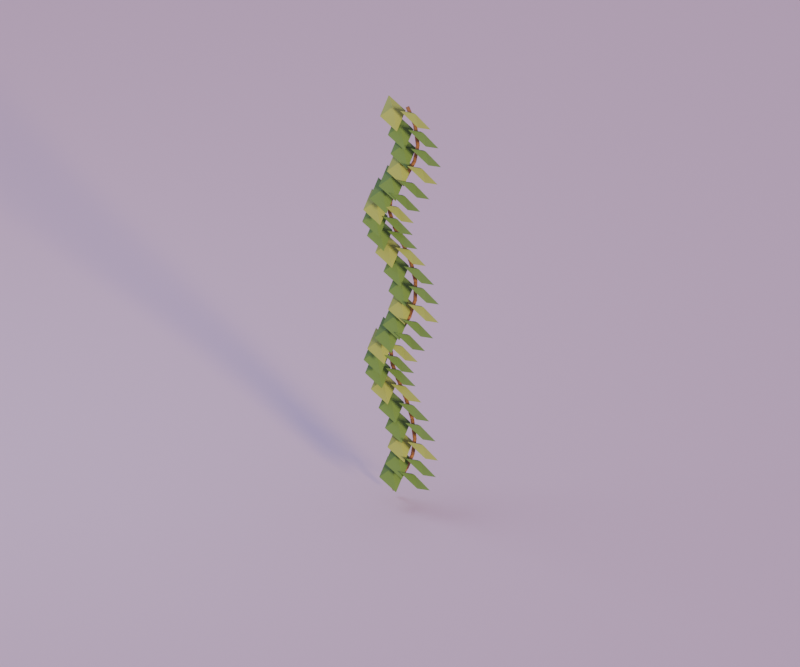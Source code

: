 # Source: vine_hanging.blend  (saved by Blender 5.2.44; exported with 4.5.12 LTS)
import bpy
from mathutils import Matrix  # noqa: F401  (used for matrix-valued properties, if any)

bpy.ops.wm.read_factory_settings(use_empty=True)
scene = bpy.context.scene
scene.name = 'Scene'

# ---- materials (node trees are filled in below, after node groups)
mat_wood = bpy.data.materials.new('wood')
mat_wood.diffuse_color = (0.3095, 0.15, 0.05781, 1.0)
mat_leaf_light = bpy.data.materials.new('leaf_light')
mat_leaf_light.diffuse_color = (0.314, 0.4287, 0.09759, 1.0)
mat_leaf = bpy.data.materials.new('leaf')
mat_leaf.diffuse_color = (0.1248, 0.2623, 0.0648, 1.0)
mat_cloud = bpy.data.materials.new('cloud')
mat_cloud.diffuse_color = (0.807, 0.6584, 0.7913, 1.0)

# ---- material node trees
mat_wood.use_nodes = True; mat_wood.node_tree.nodes.clear()
_N = mat_wood.node_tree.nodes; _L = mat_wood.node_tree.links
n0 = _N.new('ShaderNodeBsdfPrincipled'); n0.name = 'Principled BSDF'; n0.location = (-200, 100)
n0.inputs[0].default_value = (0.3095, 0.15, 0.05781, 1.0)
n0.inputs[2].default_value = 0.8
n0.inputs[10].default_value = 0.005
n1 = _N.new('ShaderNodeOutputMaterial'); n1.name = 'Material Output'; n1.location = (200, 100)
_L.new(n0.outputs[0], n1.inputs[0])
n1.is_active_output = True
mat_leaf_light.use_nodes = True; mat_leaf_light.node_tree.nodes.clear()
_N = mat_leaf_light.node_tree.nodes; _L = mat_leaf_light.node_tree.links
n0 = _N.new('ShaderNodeBsdfPrincipled'); n0.name = 'Principled BSDF'; n0.location = (-200, 100)
n0.inputs[0].default_value = (0.314, 0.4287, 0.09759, 1.0)
n0.inputs[2].default_value = 0.8
n0.inputs[10].default_value = 0.005
n1 = _N.new('ShaderNodeOutputMaterial'); n1.name = 'Material Output'; n1.location = (200, 100)
_L.new(n0.outputs[0], n1.inputs[0])
n1.is_active_output = True
mat_leaf.use_nodes = True; mat_leaf.node_tree.nodes.clear()
_N = mat_leaf.node_tree.nodes; _L = mat_leaf.node_tree.links
n0 = _N.new('ShaderNodeBsdfPrincipled'); n0.name = 'Principled BSDF'; n0.location = (-200, 100)
n0.inputs[0].default_value = (0.1248, 0.2623, 0.0648, 1.0)
n0.inputs[2].default_value = 0.8
n0.inputs[10].default_value = 0.005
n1 = _N.new('ShaderNodeOutputMaterial'); n1.name = 'Material Output'; n1.location = (200, 100)
_L.new(n0.outputs[0], n1.inputs[0])
n1.is_active_output = True
mat_cloud.use_nodes = True; mat_cloud.node_tree.nodes.clear()
_N = mat_cloud.node_tree.nodes; _L = mat_cloud.node_tree.links
n0 = _N.new('ShaderNodeBsdfPrincipled'); n0.name = 'Principled BSDF'; n0.location = (-200, 100)
n0.inputs[0].default_value = (0.807, 0.6584, 0.7913, 1.0)
n0.inputs[2].default_value = 0.8
n0.inputs[10].default_value = 0.005
n1 = _N.new('ShaderNodeOutputMaterial'); n1.name = 'Material Output'; n1.location = (200, 100)
_L.new(n0.outputs[0], n1.inputs[0])
n1.is_active_output = True

# ---- world
world_dusk_environment = bpy.data.worlds.new('dusk_environment'); scene.world = world_dusk_environment
world_dusk_environment.use_nodes = True; world_dusk_environment.node_tree.nodes.clear()
_N = world_dusk_environment.node_tree.nodes; _L = world_dusk_environment.node_tree.links
n0 = _N.new('ShaderNodeBackground'); n0.name = 'Background'; n0.location = (-200, 100)
n0.inputs[0].default_value = (0.4793, 0.3916, 0.6867, 1.0)
n0.inputs[1].default_value = 0.6
n1 = _N.new('ShaderNodeOutputWorld'); n1.name = 'World Output'; n1.location = (200, 100)
_L.new(n0.outputs[0], n1.inputs[0])
n1.is_active_output = True

# ---- cameras
cam_camera = bpy.data.cameras.new('camera')
cam_camera.type = 'ORTHO'
cam_camera.lens = 45.0
cam_camera.ortho_scale = 6.6

# ---- lights
light_sunset_key = bpy.data.lights.new('sunset_key', 'SUN')
light_sunset_key.color = (1.0, 0.6939, 0.3515)
light_sunset_key.angle = 0.16
light_sunset_key.energy = 2.7
light_lavender_fill = bpy.data.lights.new('lavender_fill', 'AREA')
light_lavender_fill.color = (0.624, 0.6939, 0.9387)
light_lavender_fill.energy = 130.7
light_lavender_fill.shape = 'DISK'
light_lavender_fill.size = 4.29

# ---- meshes
me_vine_hanging_mesh = bpy.data.meshes.new('vine_hanging_mesh')
me_vine_hanging_mesh.from_pydata([(-0.003126, 0.09673, 3.634), (-0.01471, 0.1107, 3.625), (-0.006166, 0.1285, 3.629), (0.0107, 0.1255, 3.639), (0.01257, 0.1059, 3.642), (0.08271, 0.08145, 3.489), (0.07113, 0.09544, 3.48), (0.07967, 0.1132, 3.484), (0.09653, 0.1102, 3.494), (0.09841, 0.09058, 3.497), (0.07526, 0.08476, 3.489), (0.07076, 0.1031, 3.482), (0.08689, 0.1147, 3.485), (0.1014, 0.1034, 3.493), (0.09418, 0.08494, 3.495), (0.125, 0.04609, 3.344), (0.1205, 0.06447, 3.337), (0.1367, 0.076, 3.34), (0.1511, 0.06476, 3.348), (0.144, 0.04627, 3.35), (0.1187, 0.06226, 3.344), (0.1328, 0.07562, 3.339), (0.1506, 0.06673, 3.341), (0.1475, 0.04787, 3.347), (0.1278, 0.04511, 3.348), (0.1115, 0.0184, 3.199), (0.1256, 0.03176, 3.194), (0.1434, 0.02286, 3.196), (0.1403, 0.004006, 3.202), (0.1206, 0.001249, 3.203), (0.1211, 0.03107, 3.199), (0.1394, 0.0266, 3.192), (0.1423, 0.007007, 3.194), (0.1259, -0.0006357, 3.203), (0.1128, 0.01424, 3.206), (0.06, 0.002641, 3.054), (0.07825, -0.001827, 3.047), (0.08118, -0.02142, 3.049), (0.06475, -0.02907, 3.058), (0.05166, -0.01419, 3.061), (0.06724, 0.004226, 3.054), (0.08095, -0.007578, 3.045), (0.07562, -0.02656, 3.048), (0.05861, -0.02649, 3.059), (0.05343, -0.007463, 3.062), (-0.02216, 0.004601, 2.909), (-0.008446, -0.007203, 2.9), (-0.01378, -0.02619, 2.903), (-0.03079, -0.02612, 2.914), (-0.03597, -0.007088, 2.917), (-0.01644, 0.003586, 2.909), (-0.007335, -0.0122, 2.901), (-0.01881, -0.02826, 2.904), (-0.03501, -0.0224, 2.914), (-0.03355, -0.002715, 2.917), (-0.09657, 0.03259, 2.764), (-0.08746, 0.0168, 2.756), (-0.09893, 0.0007397, 2.759), (-0.1151, 0.006604, 2.769), (-0.1137, 0.02629, 2.772), (-0.08937, 0.02758, 2.764), (-0.08864, 0.008522, 2.758), (-0.1069, 0.0006328, 2.76), (-0.1189, 0.01482, 2.767), (-0.108, 0.03147, 2.77), (-0.1266, 0.07157, 2.619), (-0.1258, 0.05251, 2.613), (-0.1441, 0.04462, 2.615), (-0.156, 0.05881, 2.622), (-0.1452, 0.07546, 2.625), (-0.1247, 0.05231, 2.619), (-0.1425, 0.04452, 2.614), (-0.1562, 0.05894, 2.616), (-0.1469, 0.07565, 2.622), (-0.1274, 0.07155, 2.623), (-0.1033, 0.0906, 2.474), (-0.1211, 0.08281, 2.469), (-0.1349, 0.09723, 2.471), (-0.1255, 0.1139, 2.477), (-0.1061, 0.1098, 2.478), (-0.1148, 0.08223, 2.474), (-0.1313, 0.09083, 2.466), (-0.1297, 0.1106, 2.469), (-0.1122, 0.1142, 2.478), (-0.103, 0.09665, 2.481), (-0.04383, 0.09681, 2.329), (-0.06037, 0.1054, 2.321), (-0.05878, 0.1251, 2.324), (-0.04127, 0.1287, 2.333), (-0.03203, 0.1112, 2.336), (-0.0502, 0.09672, 2.329), (-0.06161, 0.1107, 2.32), (-0.05317, 0.1285, 2.323), (-0.03656, 0.1255, 2.334), (-0.03473, 0.1059, 2.337), (0.04052, 0.08073, 2.184), (0.02912, 0.09467, 2.175), (0.03755, 0.1125, 2.178), (0.05416, 0.1096, 2.189), (0.056, 0.08993, 2.192), (0.0354, 0.08251, 2.184), (0.0286, 0.09952, 2.176), (0.04235, 0.1137, 2.179), (0.05765, 0.1055, 2.189), (0.05336, 0.08618, 2.192), (0.1078, 0.04348, 2.039), (0.101, 0.06049, 2.031), (0.1148, 0.07467, 2.034), (0.1301, 0.06642, 2.044), (0.1258, 0.04714, 2.047), (0.1009, 0.05035, 2.039), (0.104, 0.06939, 2.033), (0.1235, 0.0733, 2.035), (0.1325, 0.05668, 2.042), (0.1185, 0.04249, 2.044), (0.1246, 0.006623, 1.894), (0.1276, 0.02566, 1.888), (0.1471, 0.02958, 1.89), (0.1561, 0.01295, 1.897), (0.1422, -0.001233, 1.899), (0.129, 0.02802, 1.894), (0.1484, 0.02845, 1.889), (0.1556, 0.0099, 1.891), (0.1406, -0.00199, 1.897), (0.1242, 0.009209, 1.898), (0.09396, 0.0001719, 1.749), (0.1134, 0.0005992, 1.744), (0.1206, -0.01795, 1.746), (0.1056, -0.02984, 1.752), (0.08919, -0.01864, 1.753), (0.1048, 0.003867, 1.749), (0.1188, -0.00808, 1.741), (0.1131, -0.02701, 1.744), (0.09558, -0.02676, 1.753), (0.09043, -0.007676, 1.756), (0.02582, 0.004992, 1.604), (0.03985, -0.006956, 1.596), (0.03415, -0.02588, 1.599), (0.01661, -0.02563, 1.608), (0.01145, -0.006552, 1.611), (0.03089, 0.00414, 1.604), (0.04008, -0.01125, 1.595), (0.02922, -0.02769, 1.598), (0.01332, -0.02245, 1.609), (0.01435, -0.00278, 1.613), (-0.05888, 0.03371, 1.459), (-0.04969, 0.01831, 1.45), (-0.06055, 0.001879, 1.453), (-0.07645, 0.007117, 1.464), (-0.07542, 0.02679, 1.468), (-0.05444, 0.03148, 1.459), (-0.04949, 0.01366, 1.451), (-0.06487, 0.001231, 1.454), (-0.07933, 0.01137, 1.463), (-0.07288, 0.03007, 1.466), (-0.1173, 0.07558, 1.314), (-0.1124, 0.05776, 1.306), (-0.1277, 0.04534, 1.309), (-0.1422, 0.05548, 1.318), (-0.1358, 0.07417, 1.321), (-0.1106, 0.06582, 1.314), (-0.1182, 0.04781, 1.309), (-0.138, 0.04895, 1.311), (-0.1428, 0.06766, 1.316), (-0.1258, 0.07809, 1.318), (-0.1202, 0.1037, 1.169), (-0.1277, 0.08571, 1.164), (-0.1476, 0.08685, 1.166), (-0.1523, 0.1056, 1.171), (-0.1354, 0.116, 1.173), (-0.1319, 0.08324, 1.169), (-0.1499, 0.09026, 1.163), (-0.1495, 0.1101, 1.165), (-0.1314, 0.1154, 1.172), (-0.1205, 0.09878, 1.174), (-0.08413, 0.09711, 1.024), (-0.1021, 0.1041, 1.018), (-0.1018, 0.124, 1.02), (-0.08363, 0.1293, 1.027), (-0.07272, 0.1127, 1.029), (-0.09214, 0.09675, 1.024), (-0.1035, 0.111, 1.015), (-0.09464, 0.1286, 1.019), (-0.0778, 0.1253, 1.029), (-0.07626, 0.1056, 1.032), (-0.007111, 0.08007, 0.8787), (-0.01847, 0.09427, 0.8704), (-0.009606, 0.1119, 0.8736), (0.007228, 0.1086, 0.8838), (0.00877, 0.08892, 0.887), (-0.01088, 0.08128, 0.8787), (-0.01832, 0.09757, 0.8698), (-0.005747, 0.1127, 0.8732), (0.009463, 0.1058, 0.8842), (0.006292, 0.08637, 0.8876), (0.0757, 0.04189, 0.7337), (0.06826, 0.05818, 0.7248), (0.08083, 0.07334, 0.7282), (0.09604, 0.06642, 0.7392), (0.09287, 0.04698, 0.7426), (0.0718, 0.04435, 0.7337), (0.06815, 0.06277, 0.7269), (0.08467, 0.07371, 0.7295), (0.09853, 0.06205, 0.7379), (0.09057, 0.04391, 0.7405), (0.1236, 0.0007818, 0.5887), (0.1199, 0.0192, 0.5819), (0.1364, 0.03014, 0.5845), (0.1503, 0.01848, 0.5929), (0.1423, 0.0003342, 0.5955), (0.1178, 0.01673, 0.5887), (0.1321, 0.03034, 0.5857), (0.1498, 0.02107, 0.5868), (0.1464, 0.00174, 0.5906), (0.1266, -0.000944, 0.5917), (0.113, -0.01053, 0.4437), (0.1273, 0.00308, 0.4407), (0.145, -0.006185, 0.4418), (0.1416, -0.02552, 0.4456), (0.1218, -0.0282, 0.4467), (0.1303, 0.003521, 0.4437), (0.1448, -0.008692, 0.4376), (0.1385, -0.02751, 0.4399), (0.12, -0.02693, 0.4475), (0.1149, -0.007748, 0.4498), (0.07092, 0.005394, 0.2987), (0.0855, -0.006819, 0.2926), (0.07919, -0.02564, 0.2949), (0.06071, -0.02505, 0.3025), (0.05559, -0.005875, 0.3048), (0.07584, 0.004504, 0.2987), (0.08492, -0.01097, 0.2899), (0.07391, -0.02731, 0.2933), (0.05803, -0.02193, 0.3041), (0.05921, -0.00227, 0.3075), (-0.01312, 0.03463, 0.1537), (-0.00404, 0.01915, 0.1449), (-0.01505, 0.00281, 0.1483), (-0.03093, 0.00819, 0.1591), (-0.02975, 0.02786, 0.1625), (-0.01045, 0.03346, 0.1537), (-0.004093, 0.01662, 0.145), (-0.01775, 0.002419, 0.1483), (-0.03255, 0.01047, 0.1591), (-0.02804, 0.02966, 0.1624), (-0.09167, 0.07767, 0.008693), (-0.08531, 0.06083, 0.0), (-0.09897, 0.04663, 0.003321), (-0.1138, 0.05468, 0.01407), (-0.1093, 0.07387, 0.01739), (-0.2044, 0.1513, 3.667), (-0.03517, 0.144, 3.575), (-0.01587, -0.02435, 3.461), (-0.1851, -0.01701, 3.553), (-0.1101, 0.06347, 3.624), (0.01558, -0.02435, 3.667), (0.03487, 0.144, 3.575), (0.2041, 0.1513, 3.461), (0.1848, -0.01701, 3.553), (0.1099, 0.06347, 3.624), (-0.1186, 0.136, 3.522), (0.05067, 0.1287, 3.43), (0.06996, -0.03964, 3.316), (-0.09929, -0.0323, 3.408), (-0.02431, 0.04819, 3.479), (0.1014, -0.03964, 3.522), (0.1207, 0.1287, 3.43), (0.29, 0.136, 3.316), (0.2707, -0.0323, 3.408), (0.1957, 0.04819, 3.479), (-0.0688, 0.09734, 3.377), (0.1005, 0.09, 3.285), (0.1197, -0.07831, 3.171), (-0.04951, -0.07097, 3.263), (0.02547, 0.009519, 3.334), (0.1512, -0.07831, 3.377), (0.1705, 0.09, 3.285), (0.3397, 0.09734, 3.171), (0.3205, -0.07097, 3.263), (0.2455, 0.009519, 3.334), (-0.07598, 0.05348, 3.232), (0.09328, 0.04614, 3.14), (0.1126, -0.1222, 3.026), (-0.05669, -0.1148, 3.118), (0.0183, -0.03434, 3.189), (0.144, -0.1222, 3.232), (0.1633, 0.04614, 3.14), (0.3326, 0.05348, 3.026), (0.3133, -0.1148, 3.118), (0.2383, -0.03434, 3.189), (-0.1371, 0.02505, 3.087), (0.03215, 0.01771, 2.995), (0.05144, -0.1506, 2.881), (-0.1178, -0.1433, 2.973), (-0.04283, -0.06277, 3.044), (0.0829, -0.1506, 3.087), (0.1022, 0.01771, 2.995), (0.2714, 0.02505, 2.881), (0.2521, -0.1433, 2.973), (0.1772, -0.06277, 3.044), (-0.2265, 0.02543, 2.942), (-0.05725, 0.01809, 2.85), (-0.03796, -0.1502, 2.736), (-0.2072, -0.1429, 2.828), (-0.1322, -0.0624, 2.899), (-0.006504, -0.1502, 2.942), (0.01279, 0.01809, 2.85), (0.182, 0.02543, 2.736), (0.1627, -0.1429, 2.828), (0.08777, -0.0624, 2.899), (-0.3066, 0.05443, 2.797), (-0.1374, 0.04709, 2.705), (-0.1181, -0.1212, 2.591), (-0.2873, -0.1139, 2.683), (-0.2124, -0.0334, 2.754), (-0.08663, -0.1212, 2.797), (-0.06733, 0.04709, 2.705), (0.1019, 0.05443, 2.591), (0.08263, -0.1139, 2.683), (0.007646, -0.0334, 2.754), (-0.3438, 0.09842, 2.652), (-0.1746, 0.09108, 2.56), (-0.1553, -0.07723, 2.446), (-0.3245, -0.06989, 2.538), (-0.2495, 0.01059, 2.609), (-0.1238, -0.07723, 2.652), (-0.1045, 0.09108, 2.56), (0.06472, 0.09842, 2.446), (0.04543, -0.06989, 2.538), (-0.02955, 0.01059, 2.609), (-0.3225, 0.1367, 2.507), (-0.1532, 0.1294, 2.415), (-0.1339, -0.03894, 2.301), (-0.3032, -0.0316, 2.393), (-0.2282, 0.04888, 2.464), (-0.1025, -0.03894, 2.507), (-0.08317, 0.1294, 2.415), (0.08608, 0.1367, 2.301), (0.06679, -0.0316, 2.393), (-0.008192, 0.04888, 2.464), (-0.2515, 0.1513, 2.362), (-0.08227, 0.1439, 2.27), (-0.06298, -0.02436, 2.156), (-0.2322, -0.01702, 2.248), (-0.1573, 0.06346, 2.319), (-0.03153, -0.02436, 2.362), (-0.01223, 0.1439, 2.27), (0.157, 0.1513, 2.156), (0.1377, -0.01702, 2.248), (0.06275, 0.06346, 2.319), (-0.1608, 0.1353, 2.217), (0.00845, 0.128, 2.125), (0.02774, -0.04035, 2.011), (-0.1415, -0.03301, 2.103), (-0.06653, 0.04747, 2.174), (0.0592, -0.04035, 2.217), (0.07849, 0.128, 2.125), (0.2477, 0.1353, 2.011), (0.2285, -0.03301, 2.103), (0.1535, 0.04747, 2.174), (-0.0884, 0.09626, 2.072), (0.08085, 0.08893, 1.98), (0.1001, -0.07938, 1.866), (-0.06911, -0.07205, 1.958), (0.005875, 0.00844, 2.029), (0.1316, -0.07938, 2.072), (0.1509, 0.08893, 1.98), (0.3201, 0.09626, 1.866), (0.3009, -0.07205, 1.958), (0.2259, 0.00844, 2.029), (-0.06472, 0.05254, 1.927), (0.1045, 0.0452, 1.835), (0.1238, -0.1231, 1.721), (-0.04543, -0.1158, 1.813), (0.02955, -0.03528, 1.884), (0.1553, -0.1231, 1.927), (0.1746, 0.0452, 1.835), (0.3438, 0.05254, 1.721), (0.3245, -0.1158, 1.813), (0.2495, -0.03528, 1.884), (-0.09972, 0.02469, 1.782), (0.06953, 0.01735, 1.69), (0.08882, -0.151, 1.576), (-0.08043, -0.1436, 1.668), (-0.005451, -0.06313, 1.739), (0.1203, -0.151, 1.782), (0.1396, 0.01735, 1.69), (0.3088, 0.02469, 1.576), (0.2895, -0.1436, 1.668), (0.2145, -0.06313, 1.739), (-0.1787, 0.02582, 1.637), (-0.009444, 0.01848, 1.545), (0.009849, -0.1498, 1.431), (-0.1594, -0.1425, 1.523), (-0.08442, -0.06201, 1.594), (0.0413, -0.1498, 1.637), (0.0606, 0.01848, 1.545), (0.2298, 0.02582, 1.431), (0.2106, -0.1425, 1.523), (0.1356, -0.06201, 1.594), (-0.2685, 0.05539, 1.492), (-0.09922, 0.04805, 1.4), (-0.07993, -0.1203, 1.286), (-0.2492, -0.1129, 1.378), (-0.1742, -0.03244, 1.449), (-0.04847, -0.1203, 1.492), (-0.02918, 0.04805, 1.4), (0.1401, 0.05539, 1.286), (0.1208, -0.1129, 1.378), (0.0458, -0.03244, 1.449), (-0.3313, 0.09949, 1.347), (-0.1621, 0.09215, 1.255), (-0.1428, -0.07616, 1.141), (-0.3121, -0.06882, 1.233), (-0.2371, 0.01167, 1.304), (-0.1113, -0.07616, 1.347), (-0.09205, 0.09215, 1.255), (0.0772, 0.09949, 1.141), (0.05791, -0.06882, 1.233), (-0.01707, 0.01167, 1.304), (-0.3409, 0.1374, 1.202), (-0.1717, 0.1301, 1.11), (-0.1524, -0.03826, 0.9956), (-0.3216, -0.03092, 1.088), (-0.2466, 0.04957, 1.159), (-0.1209, -0.03826, 1.202), (-0.1016, 0.1301, 1.11), (0.06764, 0.1374, 0.9956), (0.04835, -0.03092, 1.088), (-0.02664, 0.04957, 1.159), (-0.2931, 0.1513, 1.057), (-0.1239, 0.1439, 0.9647), (-0.1046, -0.02439, 0.8506), (-0.2738, -0.01705, 0.9427), (-0.1989, 0.06343, 1.014), (-0.07314, -0.02439, 1.057), (-0.05385, 0.1439, 0.9647), (0.1154, 0.1513, 0.8506), (0.09611, -0.01705, 0.9427), (0.02113, 0.06343, 1.014), (-0.2081, 0.1346, 0.9118), (-0.03886, 0.1272, 0.8197), (-0.01956, -0.04107, 0.7056), (-0.1888, -0.03374, 0.7977), (-0.1138, 0.04675, 0.8687), (0.01189, -0.04107, 0.9118), (0.03118, 0.1272, 0.8197), (0.2004, 0.1346, 0.7056), (0.1811, -0.03374, 0.7977), (0.1062, 0.04675, 0.8687), (-0.1215, 0.09518, 0.7668), (0.04772, 0.08784, 0.6747), (0.06702, -0.08047, 0.5606), (-0.1022, -0.07313, 0.6527), (-0.02726, 0.007359, 0.7237), (0.09847, -0.08047, 0.7668), (0.1178, 0.08784, 0.6747), (0.287, 0.09518, 0.5606), (0.2677, -0.07313, 0.6527), (0.1927, 0.007359, 0.7237), (-0.06976, 0.05161, 0.6218), (0.09949, 0.04427, 0.5297), (0.1188, -0.124, 0.4156), (-0.05047, -0.1167, 0.5077), (0.02451, -0.03621, 0.5787), (0.1502, -0.124, 0.6218), (0.1695, 0.04427, 0.5297), (0.3388, 0.05161, 0.4156), (0.3195, -0.1167, 0.5077), (0.2445, -0.03621, 0.5787), (-0.07455, 0.02435, 0.4768), (0.0947, 0.01701, 0.3847), (0.114, -0.1513, 0.2706), (-0.05526, -0.144, 0.3627), (0.01972, -0.06347, 0.4337), (0.1454, -0.1513, 0.4768), (0.1647, 0.01701, 0.3847), (0.334, 0.02435, 0.2706), (0.3147, -0.144, 0.3627), (0.2397, -0.06347, 0.4337), (-0.1339, 0.02623, 0.3318), (0.03536, 0.01889, 0.2397), (0.05466, -0.1494, 0.1256), (-0.1146, -0.1421, 0.2177), (-0.03962, -0.0616, 0.2887), (0.08611, -0.1494, 0.3318), (0.1054, 0.01889, 0.2397), (0.2747, 0.02623, 0.1256), (0.2554, -0.1421, 0.2177), (0.1804, -0.0616, 0.2887)], [], [(4, 3, 2, 1, 0), (5, 6, 7, 8, 9), (0, 1, 6, 5), (1, 2, 7, 6), (2, 3, 8, 7), (3, 4, 9, 8), (4, 0, 5, 9), (14, 13, 12, 11, 10), (15, 16, 17, 18, 19), (10, 11, 16, 15), (11, 12, 17, 16), (12, 13, 18, 17), (13, 14, 19, 18), (14, 10, 15, 19), (24, 23, 22, 21, 20), (25, 26, 27, 28, 29), (20, 21, 26, 25), (21, 22, 27, 26), (22, 23, 28, 27), (23, 24, 29, 28), (24, 20, 25, 29), (34, 33, 32, 31, 30), (35, 36, 37, 38, 39), (30, 31, 36, 35), (31, 32, 37, 36), (32, 33, 38, 37), (33, 34, 39, 38), (34, 30, 35, 39), (44, 43, 42, 41, 40), (45, 46, 47, 48, 49), (40, 41, 46, 45), (41, 42, 47, 46), (42, 43, 48, 47), (43, 44, 49, 48), (44, 40, 45, 49), (54, 53, 52, 51, 50), (55, 56, 57, 58, 59), (50, 51, 56, 55), (51, 52, 57, 56), (52, 53, 58, 57), (53, 54, 59, 58), (54, 50, 55, 59), (64, 63, 62, 61, 60), (65, 66, 67, 68, 69), (60, 61, 66, 65), (61, 62, 67, 66), (62, 63, 68, 67), (63, 64, 69, 68), (64, 60, 65, 69), (74, 73, 72, 71, 70), (75, 76, 77, 78, 79), (70, 71, 76, 75), (71, 72, 77, 76), (72, 73, 78, 77), (73, 74, 79, 78), (74, 70, 75, 79), (84, 83, 82, 81, 80), (85, 86, 87, 88, 89), (80, 81, 86, 85), (81, 82, 87, 86), (82, 83, 88, 87), (83, 84, 89, 88), (84, 80, 85, 89), (94, 93, 92, 91, 90), (95, 96, 97, 98, 99), (90, 91, 96, 95), (91, 92, 97, 96), (92, 93, 98, 97), (93, 94, 99, 98), (94, 90, 95, 99), (104, 103, 102, 101, 100), (105, 106, 107, 108, 109), (100, 101, 106, 105), (101, 102, 107, 106), (102, 103, 108, 107), (103, 104, 109, 108), (104, 100, 105, 109), (114, 113, 112, 111, 110), (115, 116, 117, 118, 119), (110, 111, 116, 115), (111, 112, 117, 116), (112, 113, 118, 117), (113, 114, 119, 118), (114, 110, 115, 119), (124, 123, 122, 121, 120), (125, 126, 127, 128, 129), (120, 121, 126, 125), (121, 122, 127, 126), (122, 123, 128, 127), (123, 124, 129, 128), (124, 120, 125, 129), (134, 133, 132, 131, 130), (135, 136, 137, 138, 139), (130, 131, 136, 135), (131, 132, 137, 136), (132, 133, 138, 137), (133, 134, 139, 138), (134, 130, 135, 139), (144, 143, 142, 141, 140), (145, 146, 147, 148, 149), (140, 141, 146, 145), (141, 142, 147, 146), (142, 143, 148, 147), (143, 144, 149, 148), (144, 140, 145, 149), (154, 153, 152, 151, 150), (155, 156, 157, 158, 159), (150, 151, 156, 155), (151, 152, 157, 156), (152, 153, 158, 157), (153, 154, 159, 158), (154, 150, 155, 159), (164, 163, 162, 161, 160), (165, 166, 167, 168, 169), (160, 161, 166, 165), (161, 162, 167, 166), (162, 163, 168, 167), (163, 164, 169, 168), (164, 160, 165, 169), (174, 173, 172, 171, 170), (175, 176, 177, 178, 179), (170, 171, 176, 175), (171, 172, 177, 176), (172, 173, 178, 177), (173, 174, 179, 178), (174, 170, 175, 179), (184, 183, 182, 181, 180), (185, 186, 187, 188, 189), (180, 181, 186, 185), (181, 182, 187, 186), (182, 183, 188, 187), (183, 184, 189, 188), (184, 180, 185, 189), (194, 193, 192, 191, 190), (195, 196, 197, 198, 199), (190, 191, 196, 195), (191, 192, 197, 196), (192, 193, 198, 197), (193, 194, 199, 198), (194, 190, 195, 199), (204, 203, 202, 201, 200), (205, 206, 207, 208, 209), (200, 201, 206, 205), (201, 202, 207, 206), (202, 203, 208, 207), (203, 204, 209, 208), (204, 200, 205, 209), (214, 213, 212, 211, 210), (215, 216, 217, 218, 219), (210, 211, 216, 215), (211, 212, 217, 216), (212, 213, 218, 217), (213, 214, 219, 218), (214, 210, 215, 219), (224, 223, 222, 221, 220), (225, 226, 227, 228, 229), (220, 221, 226, 225), (221, 222, 227, 226), (222, 223, 228, 227), (223, 224, 229, 228), (224, 220, 225, 229), (234, 233, 232, 231, 230), (235, 236, 237, 238, 239), (230, 231, 236, 235), (231, 232, 237, 236), (232, 233, 238, 237), (233, 234, 239, 238), (234, 230, 235, 239), (244, 243, 242, 241, 240), (245, 246, 247, 248, 249), (240, 241, 246, 245), (241, 242, 247, 246), (242, 243, 248, 247), (243, 244, 249, 248), (244, 240, 245, 249), (250, 251, 254), (251, 252, 254), (252, 253, 254), (253, 250, 254), (255, 256, 259), (256, 257, 259), (257, 258, 259), (258, 255, 259), (260, 261, 264), (261, 262, 264), (262, 263, 264), (263, 260, 264), (265, 266, 269), (266, 267, 269), (267, 268, 269), (268, 265, 269), (270, 271, 274), (271, 272, 274), (272, 273, 274), (273, 270, 274), (275, 276, 279), (276, 277, 279), (277, 278, 279), (278, 275, 279), (280, 281, 284), (281, 282, 284), (282, 283, 284), (283, 280, 284), (285, 286, 289), (286, 287, 289), (287, 288, 289), (288, 285, 289), (290, 291, 294), (291, 292, 294), (292, 293, 294), (293, 290, 294), (295, 296, 299), (296, 297, 299), (297, 298, 299), (298, 295, 299), (300, 301, 304), (301, 302, 304), (302, 303, 304), (303, 300, 304), (305, 306, 309), (306, 307, 309), (307, 308, 309), (308, 305, 309), (310, 311, 314), (311, 312, 314), (312, 313, 314), (313, 310, 314), (315, 316, 319), (316, 317, 319), (317, 318, 319), (318, 315, 319), (320, 321, 324), (321, 322, 324), (322, 323, 324), (323, 320, 324), (325, 326, 329), (326, 327, 329), (327, 328, 329), (328, 325, 329), (330, 331, 334), (331, 332, 334), (332, 333, 334), (333, 330, 334), (335, 336, 339), (336, 337, 339), (337, 338, 339), (338, 335, 339), (340, 341, 344), (341, 342, 344), (342, 343, 344), (343, 340, 344), (345, 346, 349), (346, 347, 349), (347, 348, 349), (348, 345, 349), (350, 351, 354), (351, 352, 354), (352, 353, 354), (353, 350, 354), (355, 356, 359), (356, 357, 359), (357, 358, 359), (358, 355, 359), (360, 361, 364), (361, 362, 364), (362, 363, 364), (363, 360, 364), (365, 366, 369), (366, 367, 369), (367, 368, 369), (368, 365, 369), (370, 371, 374), (371, 372, 374), (372, 373, 374), (373, 370, 374), (375, 376, 379), (376, 377, 379), (377, 378, 379), (378, 375, 379), (380, 381, 384), (381, 382, 384), (382, 383, 384), (383, 380, 384), (385, 386, 389), (386, 387, 389), (387, 388, 389), (388, 385, 389), (390, 391, 394), (391, 392, 394), (392, 393, 394), (393, 390, 394), (395, 396, 399), (396, 397, 399), (397, 398, 399), (398, 395, 399), (400, 401, 404), (401, 402, 404), (402, 403, 404), (403, 400, 404), (405, 406, 409), (406, 407, 409), (407, 408, 409), (408, 405, 409), (410, 411, 414), (411, 412, 414), (412, 413, 414), (413, 410, 414), (415, 416, 419), (416, 417, 419), (417, 418, 419), (418, 415, 419), (420, 421, 424), (421, 422, 424), (422, 423, 424), (423, 420, 424), (425, 426, 429), (426, 427, 429), (427, 428, 429), (428, 425, 429), (430, 431, 434), (431, 432, 434), (432, 433, 434), (433, 430, 434), (435, 436, 439), (436, 437, 439), (437, 438, 439), (438, 435, 439), (440, 441, 444), (441, 442, 444), (442, 443, 444), (443, 440, 444), (445, 446, 449), (446, 447, 449), (447, 448, 449), (448, 445, 449), (450, 451, 454), (451, 452, 454), (452, 453, 454), (453, 450, 454), (455, 456, 459), (456, 457, 459), (457, 458, 459), (458, 455, 459), (460, 461, 464), (461, 462, 464), (462, 463, 464), (463, 460, 464), (465, 466, 469), (466, 467, 469), (467, 468, 469), (468, 465, 469), (470, 471, 474), (471, 472, 474), (472, 473, 474), (473, 470, 474), (475, 476, 479), (476, 477, 479), (477, 478, 479), (478, 475, 479), (480, 481, 484), (481, 482, 484), (482, 483, 484), (483, 480, 484), (485, 486, 489), (486, 487, 489), (487, 488, 489), (488, 485, 489)])
me_vine_hanging_mesh.polygons.foreach_set('use_smooth', [1, 1, 1, 1, 1, 1, 1, 1, 1, 1, 1, 1, 1, 1, 1, 1, 1, 1, 1, 1, 1, 1, 1, 1, 1, 1, 1, 1, 1, 1, 1, 1, 1, 1, 1, 1, 1, 1, 1, 1, 1, 1, 1, 1, 1, 1, 1, 1, 1, 1, 1, 1, 1, 1, 1, 1, 1, 1, 1, 1, 1, 1, 1, 1, 1, 1, 1, 1, 1, 1, 1, 1, 1, 1, 1, 1, 1, 1, 1, 1, 1, 1, 1, 1, 1, 1, 1, 1, 1, 1, 1, 1, 1, 1, 1, 1, 1, 1, 1, 1, 1, 1, 1, 1, 1, 1, 1, 1, 1, 1, 1, 1, 1, 1, 1, 1, 1, 1, 1, 1, 1, 1, 1, 1, 1, 1, 1, 1, 1, 1, 1, 1, 1, 1, 1, 1, 1, 1, 1, 1, 1, 1, 1, 1, 1, 1, 1, 1, 1, 1, 1, 1, 1, 1, 1, 1, 1, 1, 1, 1, 1, 1, 1, 1, 1, 1, 1, 1, 1, 1, 1, 1, 1, 1, 1, 0, 0, 0, 0, 0, 0, 0, 0, 0, 0, 0, 0, 0, 0, 0, 0, 0, 0, 0, 0, 0, 0, 0, 0, 0, 0, 0, 0, 0, 0, 0, 0, 0, 0, 0, 0, 0, 0, 0, 0, 0, 0, 0, 0, 0, 0, 0, 0, 0, 0, 0, 0, 0, 0, 0, 0, 0, 0, 0, 0, 0, 0, 0, 0, 0, 0, 0, 0, 0, 0, 0, 0, 0, 0, 0, 0, 0, 0, 0, 0, 0, 0, 0, 0, 0, 0, 0, 0, 0, 0, 0, 0, 0, 0, 0, 0, 0, 0, 0, 0, 0, 0, 0, 0, 0, 0, 0, 0, 0, 0, 0, 0, 0, 0, 0, 0, 0, 0, 0, 0, 0, 0, 0, 0, 0, 0, 0, 0, 0, 0, 0, 0, 0, 0, 0, 0, 0, 0, 0, 0, 0, 0, 0, 0, 0, 0, 0, 0, 0, 0, 0, 0, 0, 0, 0, 0, 0, 0, 0, 0, 0, 0, 0, 0, 0, 0, 0, 0, 0, 0, 0, 0, 0, 0, 0, 0, 0, 0, 0, 0, 0, 0, 0, 0, 0, 0, 0, 0, 0, 0, 0, 0])
me_vine_hanging_mesh.polygons.foreach_set('material_index', [0, 0, 0, 0, 0, 0, 0, 0, 0, 0, 0, 0, 0, 0, 0, 0, 0, 0, 0, 0, 0, 0, 0, 0, 0, 0, 0, 0, 0, 0, 0, 0, 0, 0, 0, 0, 0, 0, 0, 0, 0, 0, 0, 0, 0, 0, 0, 0, 0, 0, 0, 0, 0, 0, 0, 0, 0, 0, 0, 0, 0, 0, 0, 0, 0, 0, 0, 0, 0, 0, 0, 0, 0, 0, 0, 0, 0, 0, 0, 0, 0, 0, 0, 0, 0, 0, 0, 0, 0, 0, 0, 0, 0, 0, 0, 0, 0, 0, 0, 0, 0, 0, 0, 0, 0, 0, 0, 0, 0, 0, 0, 0, 0, 0, 0, 0, 0, 0, 0, 0, 0, 0, 0, 0, 0, 0, 0, 0, 0, 0, 0, 0, 0, 0, 0, 0, 0, 0, 0, 0, 0, 0, 0, 0, 0, 0, 0, 0, 0, 0, 0, 0, 0, 0, 0, 0, 0, 0, 0, 0, 0, 0, 0, 0, 0, 0, 0, 0, 0, 0, 0, 0, 0, 0, 0, 1, 1, 1, 1, 1, 1, 1, 1, 2, 2, 2, 2, 2, 2, 2, 2, 2, 2, 2, 2, 2, 2, 2, 2, 1, 1, 1, 1, 1, 1, 1, 1, 2, 2, 2, 2, 2, 2, 2, 2, 2, 2, 2, 2, 2, 2, 2, 2, 1, 1, 1, 1, 1, 1, 1, 1, 2, 2, 2, 2, 2, 2, 2, 2, 2, 2, 2, 2, 2, 2, 2, 2, 1, 1, 1, 1, 1, 1, 1, 1, 2, 2, 2, 2, 2, 2, 2, 2, 2, 2, 2, 2, 2, 2, 2, 2, 1, 1, 1, 1, 1, 1, 1, 1, 2, 2, 2, 2, 2, 2, 2, 2, 2, 2, 2, 2, 2, 2, 2, 2, 1, 1, 1, 1, 1, 1, 1, 1, 2, 2, 2, 2, 2, 2, 2, 2, 2, 2, 2, 2, 2, 2, 2, 2, 1, 1, 1, 1, 1, 1, 1, 1, 2, 2, 2, 2, 2, 2, 2, 2, 2, 2, 2, 2, 2, 2, 2, 2, 1, 1, 1, 1, 1, 1, 1, 1, 2, 2, 2, 2, 2, 2, 2, 2, 2, 2, 2, 2, 2, 2, 2, 2])
me_vine_hanging_mesh.materials.append(mat_wood)
me_vine_hanging_mesh.materials.append(mat_leaf_light)
me_vine_hanging_mesh.materials.append(mat_leaf)
me_vine_hanging_mesh.update()
me_preview_ground_mesh = bpy.data.meshes.new('preview_ground_mesh')
me_preview_ground_mesh.from_pydata([(-660.0, -660.0, -0.26), (660.0, -660.0, -0.26), (660.0, 660.0, -0.26), (-660.0, 660.0, -0.26), (-660.0, -660.0, -0.06), (660.0, -660.0, -0.06), (660.0, 660.0, -0.06), (-660.0, 660.0, -0.06)], [], [(3, 2, 1, 0), (0, 1, 5, 4), (1, 2, 6, 5), (2, 3, 7, 6), (3, 0, 4, 7), (4, 5, 6, 7)])
me_preview_ground_mesh.materials.append(mat_cloud)
me_preview_ground_mesh.update()

# ---- objects
ob_vine_hanging = bpy.data.objects.new('vine_hanging', me_vine_hanging_mesh)
ob_sunset_key = bpy.data.objects.new('sunset_key', light_sunset_key)
ob_lavender_fill = bpy.data.objects.new('lavender_fill', light_lavender_fill)
ob_camera = bpy.data.objects.new('camera', cam_camera)
ob_preview_ground = bpy.data.objects.new('preview_ground', me_preview_ground_mesh)

# ---- transforms, parenting, visibility, modifiers, constraints
ob_vine_hanging.location = (0.0, 0.0, 0.0)
ob_sunset_key.location = (30.0, -18.0, 18.0)
ob_sunset_key.rotation_euler = (1.355, 1.43e-07, 1.068)
ob_lavender_fill.location = (-4.62, -1.32, 7.26)
ob_lavender_fill.rotation_euler = (0.6987, -7.004e-08, -1.292)
ob_camera.location = (5.148, -8.25, 7.018)
ob_camera.rotation_euler = (1.058, 1.783e-08, 0.5579)
ob_preview_ground.location = (0.0, 0.0, 0.0)

# ---- collection membership
scene.collection.objects.link(ob_vine_hanging)
scene.collection.objects.link(ob_sunset_key)
scene.collection.objects.link(ob_lavender_fill)
scene.collection.objects.link(ob_camera)
scene.collection.objects.link(ob_preview_ground)

# ---- scene / render settings (as saved in the file)
scene.camera = ob_camera
scene.frame_start = 1; scene.frame_end = 250; scene.frame_set(1)
scene.render.engine = 'CYCLES'
scene.render.resolution_x = 900
scene.render.resolution_y = 750
scene.render.bake_bias = 0.0
scene.render.bake_samples = 0
scene.render.compositor_device = 'GPU'
scene.cycles.samples = 24
scene.eevee.use_volume_custom_range = False
scene.eevee.fast_gi_thickness_near = 0.1
scene.eevee.fast_gi_thickness_far = 0.0
scene.eevee.ray_tracing_options.screen_trace_thickness = 0.1
scene.view_settings.exposure = 0.5
bpy.context.view_layer.update()
